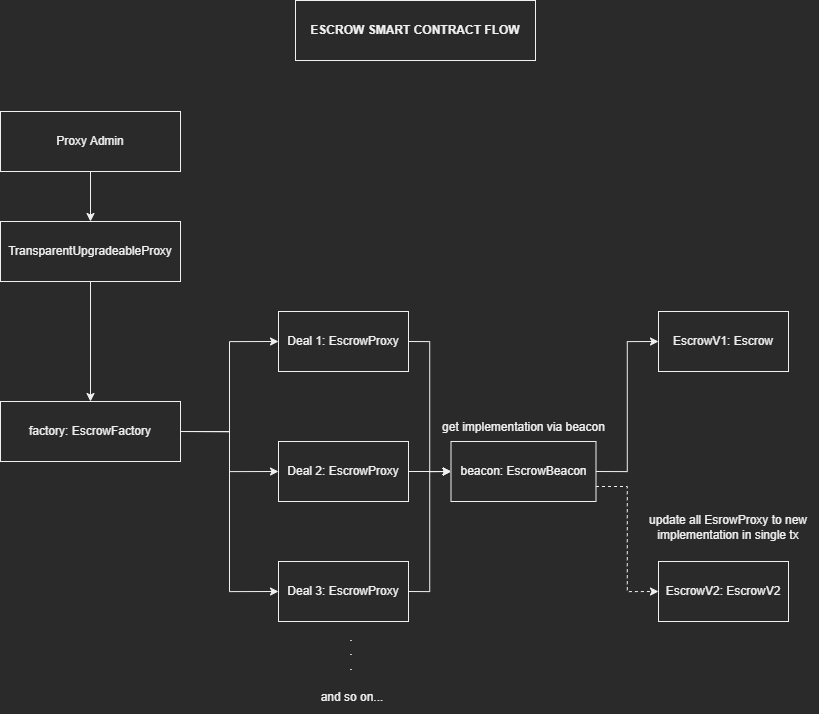

The diagram above was exported from draw.io. Its source (the exported page's mxGraphModel, read from the mxfile embedded in the PNG):
<mxGraphModel dx="2267" dy="1338" grid="1" gridSize="10" guides="1" tooltips="1" connect="1" arrows="1" fold="1" page="1" pageScale="1" pageWidth="850" pageHeight="1100" math="0" shadow="0">
  <root>
    <mxCell id="0" />
    <mxCell id="1" parent="0" />
    <mxCell id="DSJmkoUosG28HW2wj9it-13" style="edgeStyle=orthogonalEdgeStyle;rounded=0;orthogonalLoop=1;jettySize=auto;html=1;exitX=1;exitY=0.5;exitDx=0;exitDy=0;entryX=0;entryY=0.5;entryDx=0;entryDy=0;" edge="1" parent="1" source="DSJmkoUosG28HW2wj9it-2" target="DSJmkoUosG28HW2wj9it-5">
      <mxGeometry relative="1" as="geometry" />
    </mxCell>
    <mxCell id="DSJmkoUosG28HW2wj9it-14" style="edgeStyle=orthogonalEdgeStyle;rounded=0;orthogonalLoop=1;jettySize=auto;html=1;exitX=1;exitY=0.5;exitDx=0;exitDy=0;entryX=0;entryY=0.5;entryDx=0;entryDy=0;" edge="1" parent="1" source="DSJmkoUosG28HW2wj9it-2" target="DSJmkoUosG28HW2wj9it-6">
      <mxGeometry relative="1" as="geometry" />
    </mxCell>
    <mxCell id="DSJmkoUosG28HW2wj9it-17" style="edgeStyle=orthogonalEdgeStyle;rounded=0;orthogonalLoop=1;jettySize=auto;html=1;exitX=1;exitY=0.5;exitDx=0;exitDy=0;entryX=0;entryY=0.5;entryDx=0;entryDy=0;" edge="1" parent="1" source="DSJmkoUosG28HW2wj9it-2" target="DSJmkoUosG28HW2wj9it-15">
      <mxGeometry relative="1" as="geometry" />
    </mxCell>
    <mxCell id="DSJmkoUosG28HW2wj9it-2" value="factory: EscrowFactory" style="rounded=0;whiteSpace=wrap;html=1;" vertex="1" parent="1">
      <mxGeometry x="10" y="431" width="180" height="60" as="geometry" />
    </mxCell>
    <mxCell id="DSJmkoUosG28HW2wj9it-23" style="edgeStyle=orthogonalEdgeStyle;rounded=0;orthogonalLoop=1;jettySize=auto;html=1;exitX=0.5;exitY=1;exitDx=0;exitDy=0;entryX=0.5;entryY=0;entryDx=0;entryDy=0;" edge="1" parent="1" source="DSJmkoUosG28HW2wj9it-3" target="DSJmkoUosG28HW2wj9it-4">
      <mxGeometry relative="1" as="geometry" />
    </mxCell>
    <mxCell id="DSJmkoUosG28HW2wj9it-3" value="Proxy Admin" style="rounded=0;whiteSpace=wrap;html=1;" vertex="1" parent="1">
      <mxGeometry x="10" y="141" width="180" height="60" as="geometry" />
    </mxCell>
    <mxCell id="DSJmkoUosG28HW2wj9it-24" style="edgeStyle=orthogonalEdgeStyle;rounded=0;orthogonalLoop=1;jettySize=auto;html=1;exitX=0.5;exitY=1;exitDx=0;exitDy=0;entryX=0.5;entryY=0;entryDx=0;entryDy=0;" edge="1" parent="1" source="DSJmkoUosG28HW2wj9it-4" target="DSJmkoUosG28HW2wj9it-2">
      <mxGeometry relative="1" as="geometry" />
    </mxCell>
    <mxCell id="DSJmkoUosG28HW2wj9it-4" value="TransparentUpgradeableProxy" style="rounded=0;whiteSpace=wrap;html=1;" vertex="1" parent="1">
      <mxGeometry x="10" y="251" width="180" height="60" as="geometry" />
    </mxCell>
    <mxCell id="DSJmkoUosG28HW2wj9it-11" style="edgeStyle=orthogonalEdgeStyle;rounded=0;orthogonalLoop=1;jettySize=auto;html=1;exitX=1;exitY=0.5;exitDx=0;exitDy=0;entryX=0;entryY=0.5;entryDx=0;entryDy=0;" edge="1" parent="1" source="DSJmkoUosG28HW2wj9it-5" target="DSJmkoUosG28HW2wj9it-7">
      <mxGeometry relative="1" as="geometry" />
    </mxCell>
    <mxCell id="DSJmkoUosG28HW2wj9it-5" value="Deal 1: EscrowProxy" style="rounded=0;whiteSpace=wrap;html=1;" vertex="1" parent="1">
      <mxGeometry x="288" y="341" width="130" height="60" as="geometry" />
    </mxCell>
    <mxCell id="DSJmkoUosG28HW2wj9it-12" style="edgeStyle=orthogonalEdgeStyle;rounded=0;orthogonalLoop=1;jettySize=auto;html=1;exitX=1;exitY=0.5;exitDx=0;exitDy=0;entryX=0;entryY=0.5;entryDx=0;entryDy=0;" edge="1" parent="1" source="DSJmkoUosG28HW2wj9it-6" target="DSJmkoUosG28HW2wj9it-7">
      <mxGeometry relative="1" as="geometry" />
    </mxCell>
    <mxCell id="DSJmkoUosG28HW2wj9it-6" value="&lt;span style=&quot;color: rgb(240, 240, 240); font-family: Helvetica; font-size: 12px; font-style: normal; font-variant-ligatures: normal; font-variant-caps: normal; font-weight: 400; letter-spacing: normal; orphans: 2; text-align: center; text-indent: 0px; text-transform: none; widows: 2; word-spacing: 0px; -webkit-text-stroke-width: 0px; background-color: rgb(42, 42, 42); text-decoration-thickness: initial; text-decoration-style: initial; text-decoration-color: initial; float: none; display: inline !important;&quot;&gt;Deal 2: EscrowProxy&lt;/span&gt;" style="rounded=0;whiteSpace=wrap;html=1;" vertex="1" parent="1">
      <mxGeometry x="288" y="471" width="130" height="60" as="geometry" />
    </mxCell>
    <mxCell id="DSJmkoUosG28HW2wj9it-19" style="edgeStyle=orthogonalEdgeStyle;rounded=0;orthogonalLoop=1;jettySize=auto;html=1;exitX=1;exitY=0.5;exitDx=0;exitDy=0;entryX=0;entryY=0.5;entryDx=0;entryDy=0;" edge="1" parent="1" source="DSJmkoUosG28HW2wj9it-7" target="DSJmkoUosG28HW2wj9it-8">
      <mxGeometry relative="1" as="geometry" />
    </mxCell>
    <mxCell id="DSJmkoUosG28HW2wj9it-22" style="edgeStyle=orthogonalEdgeStyle;rounded=0;orthogonalLoop=1;jettySize=auto;html=1;exitX=1;exitY=0.75;exitDx=0;exitDy=0;entryX=0;entryY=0.5;entryDx=0;entryDy=0;dashed=1;" edge="1" parent="1" source="DSJmkoUosG28HW2wj9it-7" target="DSJmkoUosG28HW2wj9it-9">
      <mxGeometry relative="1" as="geometry" />
    </mxCell>
    <mxCell id="DSJmkoUosG28HW2wj9it-7" value="beacon: EscrowBeacon" style="rounded=0;whiteSpace=wrap;html=1;" vertex="1" parent="1">
      <mxGeometry x="460.5" y="471" width="145" height="60" as="geometry" />
    </mxCell>
    <mxCell id="DSJmkoUosG28HW2wj9it-8" value="EscrowV1: Escrow" style="rounded=0;whiteSpace=wrap;html=1;" vertex="1" parent="1">
      <mxGeometry x="668" y="341" width="130" height="60" as="geometry" />
    </mxCell>
    <mxCell id="DSJmkoUosG28HW2wj9it-9" value="EscrowV2: EscrowV2" style="rounded=0;whiteSpace=wrap;html=1;" vertex="1" parent="1">
      <mxGeometry x="668" y="591" width="130" height="60" as="geometry" />
    </mxCell>
    <mxCell id="DSJmkoUosG28HW2wj9it-10" value="get implementation via beacon" style="text;html=1;align=center;verticalAlign=middle;resizable=0;points=[];autosize=1;strokeColor=none;fillColor=none;" vertex="1" parent="1">
      <mxGeometry x="438" y="442" width="190" height="30" as="geometry" />
    </mxCell>
    <mxCell id="DSJmkoUosG28HW2wj9it-18" style="edgeStyle=orthogonalEdgeStyle;rounded=0;orthogonalLoop=1;jettySize=auto;html=1;exitX=1;exitY=0.5;exitDx=0;exitDy=0;entryX=0;entryY=0.5;entryDx=0;entryDy=0;" edge="1" parent="1" source="DSJmkoUosG28HW2wj9it-15" target="DSJmkoUosG28HW2wj9it-7">
      <mxGeometry relative="1" as="geometry" />
    </mxCell>
    <mxCell id="DSJmkoUosG28HW2wj9it-15" value="&lt;span style=&quot;color: rgb(240, 240, 240); font-family: Helvetica; font-size: 12px; font-style: normal; font-variant-ligatures: normal; font-variant-caps: normal; font-weight: 400; letter-spacing: normal; orphans: 2; text-align: center; text-indent: 0px; text-transform: none; widows: 2; word-spacing: 0px; -webkit-text-stroke-width: 0px; background-color: rgb(42, 42, 42); text-decoration-thickness: initial; text-decoration-style: initial; text-decoration-color: initial; float: none; display: inline !important;&quot;&gt;Deal 3: EscrowProxy&lt;/span&gt;" style="rounded=0;whiteSpace=wrap;html=1;" vertex="1" parent="1">
      <mxGeometry x="288" y="591" width="130" height="60" as="geometry" />
    </mxCell>
    <mxCell id="DSJmkoUosG28HW2wj9it-16" value=".&lt;br&gt;.&lt;br&gt;." style="text;html=1;strokeColor=none;fillColor=none;align=center;verticalAlign=middle;whiteSpace=wrap;rounded=0;" vertex="1" parent="1">
      <mxGeometry x="331" y="666" width="60" height="30" as="geometry" />
    </mxCell>
    <mxCell id="DSJmkoUosG28HW2wj9it-25" value="&lt;b&gt;ESCROW SMART CONTRACT FLOW&lt;/b&gt;" style="rounded=0;whiteSpace=wrap;html=1;" vertex="1" parent="1">
      <mxGeometry x="305" y="30" width="240" height="60" as="geometry" />
    </mxCell>
    <mxCell id="DSJmkoUosG28HW2wj9it-26" value="update all EsrowProxy to new implementation in single tx" style="text;html=1;strokeColor=none;fillColor=none;align=center;verticalAlign=middle;whiteSpace=wrap;rounded=0;" vertex="1" parent="1">
      <mxGeometry x="648" y="542" width="180" height="30" as="geometry" />
    </mxCell>
    <mxCell id="DSJmkoUosG28HW2wj9it-27" value="and so on..." style="text;html=1;strokeColor=none;fillColor=none;align=center;verticalAlign=middle;whiteSpace=wrap;rounded=0;" vertex="1" parent="1">
      <mxGeometry x="322" y="712" width="80" height="30" as="geometry" />
    </mxCell>
  </root>
</mxGraphModel>